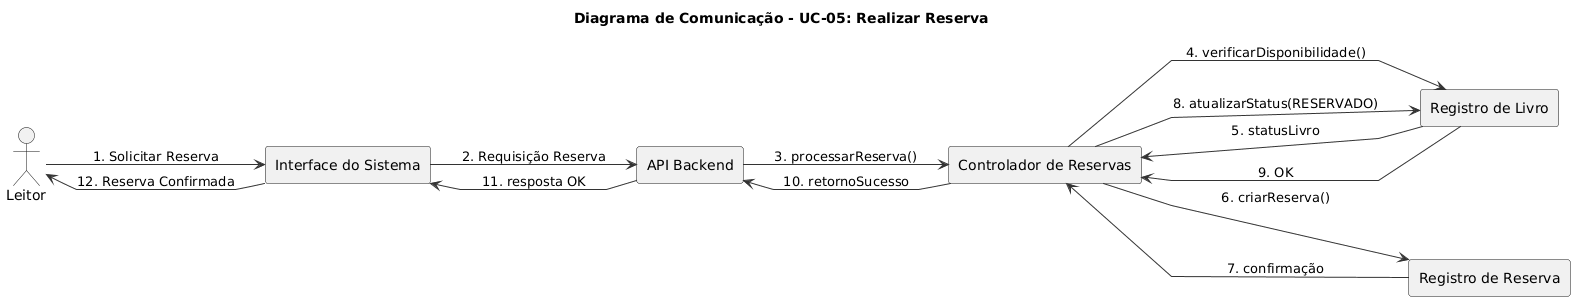

The diagram above was rendered by PlantUML. Its source (embedded in the PNG):
@startuml
left to right direction
title Diagrama de Comunicação - UC-05: Realizar Reserva

skinparam linetype polyline
skinparam ArrowColor #333333

actor Leitor
rectangle "Interface do Sistema" as UI
rectangle "API Backend" as API
rectangle "Controlador de Reservas" as CtrlRes
rectangle "Registro de Livro" as Livro
rectangle "Registro de Reserva" as RegReserva

Leitor --> UI : 1. Solicitar Reserva
UI --> API : 2. Requisição Reserva
API --> CtrlRes : 3. processarReserva()

CtrlRes --> Livro : 4. verificarDisponibilidade()
Livro --> CtrlRes : 5. statusLivro

CtrlRes --> RegReserva : 6. criarReserva()
RegReserva --> CtrlRes : 7. confirmação

CtrlRes --> Livro : 8. atualizarStatus(RESERVADO)
Livro --> CtrlRes : 9. OK

CtrlRes --> API : 10. retornoSucesso
API --> UI : 11. resposta OK
UI --> Leitor : 12. Reserva Confirmada
@enduml